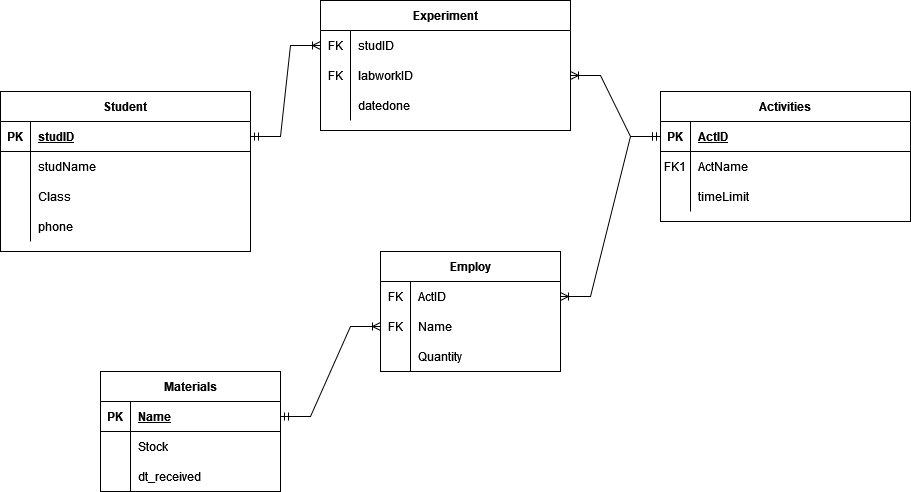

The diagram above was exported from draw.io. Its source (the exported page's mxGraphModel, read from the mxfile embedded in the PNG):
<mxGraphModel dx="1648" dy="1700" grid="1" gridSize="10" guides="1" tooltips="1" connect="1" arrows="1" fold="1" page="1" pageScale="1" pageWidth="850" pageHeight="1100" math="0" shadow="0" extFonts="Permanent Marker^https://fonts.googleapis.com/css?family=Permanent+Marker">
  <root>
    <mxCell id="0" />
    <mxCell id="1" parent="0" />
    <mxCell id="C-vyLk0tnHw3VtMMgP7b-2" value="Experiment" style="shape=table;startSize=30;container=1;collapsible=1;childLayout=tableLayout;fixedRows=1;rowLines=0;fontStyle=1;align=center;resizeLast=1;" parent="1" vertex="1">
      <mxGeometry x="320" y="120" width="250" height="130" as="geometry" />
    </mxCell>
    <mxCell id="LB0YxUowTL9LQuqLjmZO-39" value="" style="shape=tableRow;horizontal=0;startSize=0;swimlaneHead=0;swimlaneBody=0;fillColor=none;collapsible=0;dropTarget=0;points=[[0,0.5],[1,0.5]];portConstraint=eastwest;top=0;left=0;right=0;bottom=0;" vertex="1" parent="C-vyLk0tnHw3VtMMgP7b-2">
      <mxGeometry y="30" width="250" height="30" as="geometry" />
    </mxCell>
    <mxCell id="LB0YxUowTL9LQuqLjmZO-40" value="FK" style="shape=partialRectangle;connectable=0;fillColor=none;top=0;left=0;bottom=0;right=0;fontStyle=0;overflow=hidden;whiteSpace=wrap;html=1;" vertex="1" parent="LB0YxUowTL9LQuqLjmZO-39">
      <mxGeometry width="30" height="30" as="geometry">
        <mxRectangle width="30" height="30" as="alternateBounds" />
      </mxGeometry>
    </mxCell>
    <mxCell id="LB0YxUowTL9LQuqLjmZO-41" value="studID" style="shape=partialRectangle;connectable=0;fillColor=none;top=0;left=0;bottom=0;right=0;align=left;spacingLeft=6;fontStyle=0;overflow=hidden;whiteSpace=wrap;html=1;" vertex="1" parent="LB0YxUowTL9LQuqLjmZO-39">
      <mxGeometry x="30" width="220" height="30" as="geometry">
        <mxRectangle width="220" height="30" as="alternateBounds" />
      </mxGeometry>
    </mxCell>
    <mxCell id="C-vyLk0tnHw3VtMMgP7b-6" value="" style="shape=partialRectangle;collapsible=0;dropTarget=0;pointerEvents=0;fillColor=none;points=[[0,0.5],[1,0.5]];portConstraint=eastwest;top=0;left=0;right=0;bottom=0;" parent="C-vyLk0tnHw3VtMMgP7b-2" vertex="1">
      <mxGeometry y="60" width="250" height="30" as="geometry" />
    </mxCell>
    <mxCell id="C-vyLk0tnHw3VtMMgP7b-7" value="FK" style="shape=partialRectangle;overflow=hidden;connectable=0;fillColor=none;top=0;left=0;bottom=0;right=0;" parent="C-vyLk0tnHw3VtMMgP7b-6" vertex="1">
      <mxGeometry width="30" height="30" as="geometry">
        <mxRectangle width="30" height="30" as="alternateBounds" />
      </mxGeometry>
    </mxCell>
    <mxCell id="C-vyLk0tnHw3VtMMgP7b-8" value="labworkID" style="shape=partialRectangle;overflow=hidden;connectable=0;fillColor=none;top=0;left=0;bottom=0;right=0;align=left;spacingLeft=6;" parent="C-vyLk0tnHw3VtMMgP7b-6" vertex="1">
      <mxGeometry x="30" width="220" height="30" as="geometry">
        <mxRectangle width="220" height="30" as="alternateBounds" />
      </mxGeometry>
    </mxCell>
    <mxCell id="C-vyLk0tnHw3VtMMgP7b-9" value="" style="shape=partialRectangle;collapsible=0;dropTarget=0;pointerEvents=0;fillColor=none;points=[[0,0.5],[1,0.5]];portConstraint=eastwest;top=0;left=0;right=0;bottom=0;" parent="C-vyLk0tnHw3VtMMgP7b-2" vertex="1">
      <mxGeometry y="90" width="250" height="30" as="geometry" />
    </mxCell>
    <mxCell id="C-vyLk0tnHw3VtMMgP7b-10" value="" style="shape=partialRectangle;overflow=hidden;connectable=0;fillColor=none;top=0;left=0;bottom=0;right=0;" parent="C-vyLk0tnHw3VtMMgP7b-9" vertex="1">
      <mxGeometry width="30" height="30" as="geometry">
        <mxRectangle width="30" height="30" as="alternateBounds" />
      </mxGeometry>
    </mxCell>
    <mxCell id="C-vyLk0tnHw3VtMMgP7b-11" value="datedone" style="shape=partialRectangle;overflow=hidden;connectable=0;fillColor=none;top=0;left=0;bottom=0;right=0;align=left;spacingLeft=6;" parent="C-vyLk0tnHw3VtMMgP7b-9" vertex="1">
      <mxGeometry x="30" width="220" height="30" as="geometry">
        <mxRectangle width="220" height="30" as="alternateBounds" />
      </mxGeometry>
    </mxCell>
    <mxCell id="C-vyLk0tnHw3VtMMgP7b-13" value="Activities" style="shape=table;startSize=30;container=1;collapsible=1;childLayout=tableLayout;fixedRows=1;rowLines=0;fontStyle=1;align=center;resizeLast=1;" parent="1" vertex="1">
      <mxGeometry x="660" y="211" width="250" height="130" as="geometry" />
    </mxCell>
    <mxCell id="C-vyLk0tnHw3VtMMgP7b-14" value="" style="shape=partialRectangle;collapsible=0;dropTarget=0;pointerEvents=0;fillColor=none;points=[[0,0.5],[1,0.5]];portConstraint=eastwest;top=0;left=0;right=0;bottom=1;" parent="C-vyLk0tnHw3VtMMgP7b-13" vertex="1">
      <mxGeometry y="30" width="250" height="30" as="geometry" />
    </mxCell>
    <mxCell id="C-vyLk0tnHw3VtMMgP7b-15" value="PK" style="shape=partialRectangle;overflow=hidden;connectable=0;fillColor=none;top=0;left=0;bottom=0;right=0;fontStyle=1;" parent="C-vyLk0tnHw3VtMMgP7b-14" vertex="1">
      <mxGeometry width="30" height="30" as="geometry">
        <mxRectangle width="30" height="30" as="alternateBounds" />
      </mxGeometry>
    </mxCell>
    <mxCell id="C-vyLk0tnHw3VtMMgP7b-16" value="ActID" style="shape=partialRectangle;overflow=hidden;connectable=0;fillColor=none;top=0;left=0;bottom=0;right=0;align=left;spacingLeft=6;fontStyle=5;" parent="C-vyLk0tnHw3VtMMgP7b-14" vertex="1">
      <mxGeometry x="30" width="220" height="30" as="geometry">
        <mxRectangle width="220" height="30" as="alternateBounds" />
      </mxGeometry>
    </mxCell>
    <mxCell id="C-vyLk0tnHw3VtMMgP7b-17" value="" style="shape=partialRectangle;collapsible=0;dropTarget=0;pointerEvents=0;fillColor=none;points=[[0,0.5],[1,0.5]];portConstraint=eastwest;top=0;left=0;right=0;bottom=0;" parent="C-vyLk0tnHw3VtMMgP7b-13" vertex="1">
      <mxGeometry y="60" width="250" height="30" as="geometry" />
    </mxCell>
    <mxCell id="C-vyLk0tnHw3VtMMgP7b-18" value="FK1" style="shape=partialRectangle;overflow=hidden;connectable=0;fillColor=none;top=0;left=0;bottom=0;right=0;" parent="C-vyLk0tnHw3VtMMgP7b-17" vertex="1">
      <mxGeometry width="30" height="30" as="geometry">
        <mxRectangle width="30" height="30" as="alternateBounds" />
      </mxGeometry>
    </mxCell>
    <mxCell id="C-vyLk0tnHw3VtMMgP7b-19" value="ActName" style="shape=partialRectangle;overflow=hidden;connectable=0;fillColor=none;top=0;left=0;bottom=0;right=0;align=left;spacingLeft=6;" parent="C-vyLk0tnHw3VtMMgP7b-17" vertex="1">
      <mxGeometry x="30" width="220" height="30" as="geometry">
        <mxRectangle width="220" height="30" as="alternateBounds" />
      </mxGeometry>
    </mxCell>
    <mxCell id="C-vyLk0tnHw3VtMMgP7b-20" value="" style="shape=partialRectangle;collapsible=0;dropTarget=0;pointerEvents=0;fillColor=none;points=[[0,0.5],[1,0.5]];portConstraint=eastwest;top=0;left=0;right=0;bottom=0;" parent="C-vyLk0tnHw3VtMMgP7b-13" vertex="1">
      <mxGeometry y="90" width="250" height="30" as="geometry" />
    </mxCell>
    <mxCell id="C-vyLk0tnHw3VtMMgP7b-21" value="" style="shape=partialRectangle;overflow=hidden;connectable=0;fillColor=none;top=0;left=0;bottom=0;right=0;" parent="C-vyLk0tnHw3VtMMgP7b-20" vertex="1">
      <mxGeometry width="30" height="30" as="geometry">
        <mxRectangle width="30" height="30" as="alternateBounds" />
      </mxGeometry>
    </mxCell>
    <mxCell id="C-vyLk0tnHw3VtMMgP7b-22" value="timeLimit" style="shape=partialRectangle;overflow=hidden;connectable=0;fillColor=none;top=0;left=0;bottom=0;right=0;align=left;spacingLeft=6;" parent="C-vyLk0tnHw3VtMMgP7b-20" vertex="1">
      <mxGeometry x="30" width="220" height="30" as="geometry">
        <mxRectangle width="220" height="30" as="alternateBounds" />
      </mxGeometry>
    </mxCell>
    <mxCell id="C-vyLk0tnHw3VtMMgP7b-23" value="Student" style="shape=table;startSize=30;container=1;collapsible=1;childLayout=tableLayout;fixedRows=1;rowLines=0;fontStyle=1;align=center;resizeLast=1;" parent="1" vertex="1">
      <mxGeometry y="211" width="250" height="160" as="geometry" />
    </mxCell>
    <mxCell id="C-vyLk0tnHw3VtMMgP7b-24" value="" style="shape=partialRectangle;collapsible=0;dropTarget=0;pointerEvents=0;fillColor=none;points=[[0,0.5],[1,0.5]];portConstraint=eastwest;top=0;left=0;right=0;bottom=1;" parent="C-vyLk0tnHw3VtMMgP7b-23" vertex="1">
      <mxGeometry y="30" width="250" height="30" as="geometry" />
    </mxCell>
    <mxCell id="C-vyLk0tnHw3VtMMgP7b-25" value="PK" style="shape=partialRectangle;overflow=hidden;connectable=0;fillColor=none;top=0;left=0;bottom=0;right=0;fontStyle=1;" parent="C-vyLk0tnHw3VtMMgP7b-24" vertex="1">
      <mxGeometry width="30" height="30" as="geometry">
        <mxRectangle width="30" height="30" as="alternateBounds" />
      </mxGeometry>
    </mxCell>
    <mxCell id="C-vyLk0tnHw3VtMMgP7b-26" value="studID " style="shape=partialRectangle;overflow=hidden;connectable=0;fillColor=none;top=0;left=0;bottom=0;right=0;align=left;spacingLeft=6;fontStyle=5;" parent="C-vyLk0tnHw3VtMMgP7b-24" vertex="1">
      <mxGeometry x="30" width="220" height="30" as="geometry">
        <mxRectangle width="220" height="30" as="alternateBounds" />
      </mxGeometry>
    </mxCell>
    <mxCell id="C-vyLk0tnHw3VtMMgP7b-27" value="" style="shape=partialRectangle;collapsible=0;dropTarget=0;pointerEvents=0;fillColor=none;points=[[0,0.5],[1,0.5]];portConstraint=eastwest;top=0;left=0;right=0;bottom=0;" parent="C-vyLk0tnHw3VtMMgP7b-23" vertex="1">
      <mxGeometry y="60" width="250" height="30" as="geometry" />
    </mxCell>
    <mxCell id="C-vyLk0tnHw3VtMMgP7b-28" value="" style="shape=partialRectangle;overflow=hidden;connectable=0;fillColor=none;top=0;left=0;bottom=0;right=0;" parent="C-vyLk0tnHw3VtMMgP7b-27" vertex="1">
      <mxGeometry width="30" height="30" as="geometry">
        <mxRectangle width="30" height="30" as="alternateBounds" />
      </mxGeometry>
    </mxCell>
    <mxCell id="C-vyLk0tnHw3VtMMgP7b-29" value="studName" style="shape=partialRectangle;overflow=hidden;connectable=0;fillColor=none;top=0;left=0;bottom=0;right=0;align=left;spacingLeft=6;" parent="C-vyLk0tnHw3VtMMgP7b-27" vertex="1">
      <mxGeometry x="30" width="220" height="30" as="geometry">
        <mxRectangle width="220" height="30" as="alternateBounds" />
      </mxGeometry>
    </mxCell>
    <mxCell id="LB0YxUowTL9LQuqLjmZO-27" value="" style="shape=tableRow;horizontal=0;startSize=0;swimlaneHead=0;swimlaneBody=0;fillColor=none;collapsible=0;dropTarget=0;points=[[0,0.5],[1,0.5]];portConstraint=eastwest;top=0;left=0;right=0;bottom=0;" vertex="1" parent="C-vyLk0tnHw3VtMMgP7b-23">
      <mxGeometry y="90" width="250" height="30" as="geometry" />
    </mxCell>
    <mxCell id="LB0YxUowTL9LQuqLjmZO-28" value="" style="shape=partialRectangle;connectable=0;fillColor=none;top=0;left=0;bottom=0;right=0;editable=1;overflow=hidden;" vertex="1" parent="LB0YxUowTL9LQuqLjmZO-27">
      <mxGeometry width="30" height="30" as="geometry">
        <mxRectangle width="30" height="30" as="alternateBounds" />
      </mxGeometry>
    </mxCell>
    <mxCell id="LB0YxUowTL9LQuqLjmZO-29" value="Class" style="shape=partialRectangle;connectable=0;fillColor=none;top=0;left=0;bottom=0;right=0;align=left;spacingLeft=6;overflow=hidden;" vertex="1" parent="LB0YxUowTL9LQuqLjmZO-27">
      <mxGeometry x="30" width="220" height="30" as="geometry">
        <mxRectangle width="220" height="30" as="alternateBounds" />
      </mxGeometry>
    </mxCell>
    <mxCell id="LB0YxUowTL9LQuqLjmZO-30" value="" style="shape=tableRow;horizontal=0;startSize=0;swimlaneHead=0;swimlaneBody=0;fillColor=none;collapsible=0;dropTarget=0;points=[[0,0.5],[1,0.5]];portConstraint=eastwest;top=0;left=0;right=0;bottom=0;" vertex="1" parent="C-vyLk0tnHw3VtMMgP7b-23">
      <mxGeometry y="120" width="250" height="30" as="geometry" />
    </mxCell>
    <mxCell id="LB0YxUowTL9LQuqLjmZO-31" value="" style="shape=partialRectangle;connectable=0;fillColor=none;top=0;left=0;bottom=0;right=0;editable=1;overflow=hidden;" vertex="1" parent="LB0YxUowTL9LQuqLjmZO-30">
      <mxGeometry width="30" height="30" as="geometry">
        <mxRectangle width="30" height="30" as="alternateBounds" />
      </mxGeometry>
    </mxCell>
    <mxCell id="LB0YxUowTL9LQuqLjmZO-32" value="phone" style="shape=partialRectangle;connectable=0;fillColor=none;top=0;left=0;bottom=0;right=0;align=left;spacingLeft=6;overflow=hidden;" vertex="1" parent="LB0YxUowTL9LQuqLjmZO-30">
      <mxGeometry x="30" width="220" height="30" as="geometry">
        <mxRectangle width="220" height="30" as="alternateBounds" />
      </mxGeometry>
    </mxCell>
    <mxCell id="LB0YxUowTL9LQuqLjmZO-1" value="Employ" style="shape=table;startSize=30;container=1;collapsible=1;childLayout=tableLayout;fixedRows=1;rowLines=0;fontStyle=1;align=center;resizeLast=1;html=1;" vertex="1" parent="1">
      <mxGeometry x="380" y="371" width="180" height="120" as="geometry" />
    </mxCell>
    <mxCell id="LB0YxUowTL9LQuqLjmZO-33" value="" style="shape=tableRow;horizontal=0;startSize=0;swimlaneHead=0;swimlaneBody=0;fillColor=none;collapsible=0;dropTarget=0;points=[[0,0.5],[1,0.5]];portConstraint=eastwest;top=0;left=0;right=0;bottom=0;" vertex="1" parent="LB0YxUowTL9LQuqLjmZO-1">
      <mxGeometry y="30" width="180" height="30" as="geometry" />
    </mxCell>
    <mxCell id="LB0YxUowTL9LQuqLjmZO-34" value="FK" style="shape=partialRectangle;connectable=0;fillColor=none;top=0;left=0;bottom=0;right=0;fontStyle=0;overflow=hidden;whiteSpace=wrap;html=1;" vertex="1" parent="LB0YxUowTL9LQuqLjmZO-33">
      <mxGeometry width="30" height="30" as="geometry">
        <mxRectangle width="30" height="30" as="alternateBounds" />
      </mxGeometry>
    </mxCell>
    <mxCell id="LB0YxUowTL9LQuqLjmZO-35" value="ActID" style="shape=partialRectangle;connectable=0;fillColor=none;top=0;left=0;bottom=0;right=0;align=left;spacingLeft=6;fontStyle=0;overflow=hidden;whiteSpace=wrap;html=1;" vertex="1" parent="LB0YxUowTL9LQuqLjmZO-33">
      <mxGeometry x="30" width="150" height="30" as="geometry">
        <mxRectangle width="150" height="30" as="alternateBounds" />
      </mxGeometry>
    </mxCell>
    <mxCell id="LB0YxUowTL9LQuqLjmZO-36" value="" style="shape=tableRow;horizontal=0;startSize=0;swimlaneHead=0;swimlaneBody=0;fillColor=none;collapsible=0;dropTarget=0;points=[[0,0.5],[1,0.5]];portConstraint=eastwest;top=0;left=0;right=0;bottom=0;" vertex="1" parent="LB0YxUowTL9LQuqLjmZO-1">
      <mxGeometry y="60" width="180" height="30" as="geometry" />
    </mxCell>
    <mxCell id="LB0YxUowTL9LQuqLjmZO-37" value="FK" style="shape=partialRectangle;connectable=0;fillColor=none;top=0;left=0;bottom=0;right=0;fontStyle=0;overflow=hidden;whiteSpace=wrap;html=1;" vertex="1" parent="LB0YxUowTL9LQuqLjmZO-36">
      <mxGeometry width="30" height="30" as="geometry">
        <mxRectangle width="30" height="30" as="alternateBounds" />
      </mxGeometry>
    </mxCell>
    <mxCell id="LB0YxUowTL9LQuqLjmZO-38" value="Name" style="shape=partialRectangle;connectable=0;fillColor=none;top=0;left=0;bottom=0;right=0;align=left;spacingLeft=6;fontStyle=0;overflow=hidden;whiteSpace=wrap;html=1;" vertex="1" parent="LB0YxUowTL9LQuqLjmZO-36">
      <mxGeometry x="30" width="150" height="30" as="geometry">
        <mxRectangle width="150" height="30" as="alternateBounds" />
      </mxGeometry>
    </mxCell>
    <mxCell id="LB0YxUowTL9LQuqLjmZO-5" value="" style="shape=tableRow;horizontal=0;startSize=0;swimlaneHead=0;swimlaneBody=0;fillColor=none;collapsible=0;dropTarget=0;points=[[0,0.5],[1,0.5]];portConstraint=eastwest;top=0;left=0;right=0;bottom=0;" vertex="1" parent="LB0YxUowTL9LQuqLjmZO-1">
      <mxGeometry y="90" width="180" height="30" as="geometry" />
    </mxCell>
    <mxCell id="LB0YxUowTL9LQuqLjmZO-6" value="" style="shape=partialRectangle;connectable=0;fillColor=none;top=0;left=0;bottom=0;right=0;editable=1;overflow=hidden;whiteSpace=wrap;html=1;" vertex="1" parent="LB0YxUowTL9LQuqLjmZO-5">
      <mxGeometry width="30" height="30" as="geometry">
        <mxRectangle width="30" height="30" as="alternateBounds" />
      </mxGeometry>
    </mxCell>
    <mxCell id="LB0YxUowTL9LQuqLjmZO-7" value="Quantity" style="shape=partialRectangle;connectable=0;fillColor=none;top=0;left=0;bottom=0;right=0;align=left;spacingLeft=6;overflow=hidden;whiteSpace=wrap;html=1;" vertex="1" parent="LB0YxUowTL9LQuqLjmZO-5">
      <mxGeometry x="30" width="150" height="30" as="geometry">
        <mxRectangle width="150" height="30" as="alternateBounds" />
      </mxGeometry>
    </mxCell>
    <mxCell id="LB0YxUowTL9LQuqLjmZO-14" value="Materials" style="shape=table;startSize=30;container=1;collapsible=1;childLayout=tableLayout;fixedRows=1;rowLines=0;fontStyle=1;align=center;resizeLast=1;html=1;" vertex="1" parent="1">
      <mxGeometry x="100" y="491" width="180" height="120" as="geometry" />
    </mxCell>
    <mxCell id="LB0YxUowTL9LQuqLjmZO-15" value="" style="shape=tableRow;horizontal=0;startSize=0;swimlaneHead=0;swimlaneBody=0;fillColor=none;collapsible=0;dropTarget=0;points=[[0,0.5],[1,0.5]];portConstraint=eastwest;top=0;left=0;right=0;bottom=1;" vertex="1" parent="LB0YxUowTL9LQuqLjmZO-14">
      <mxGeometry y="30" width="180" height="30" as="geometry" />
    </mxCell>
    <mxCell id="LB0YxUowTL9LQuqLjmZO-16" value="PK" style="shape=partialRectangle;connectable=0;fillColor=none;top=0;left=0;bottom=0;right=0;fontStyle=1;overflow=hidden;whiteSpace=wrap;html=1;" vertex="1" parent="LB0YxUowTL9LQuqLjmZO-15">
      <mxGeometry width="30" height="30" as="geometry">
        <mxRectangle width="30" height="30" as="alternateBounds" />
      </mxGeometry>
    </mxCell>
    <mxCell id="LB0YxUowTL9LQuqLjmZO-17" value="Name" style="shape=partialRectangle;connectable=0;fillColor=none;top=0;left=0;bottom=0;right=0;align=left;spacingLeft=6;fontStyle=5;overflow=hidden;whiteSpace=wrap;html=1;" vertex="1" parent="LB0YxUowTL9LQuqLjmZO-15">
      <mxGeometry x="30" width="150" height="30" as="geometry">
        <mxRectangle width="150" height="30" as="alternateBounds" />
      </mxGeometry>
    </mxCell>
    <mxCell id="LB0YxUowTL9LQuqLjmZO-18" value="" style="shape=tableRow;horizontal=0;startSize=0;swimlaneHead=0;swimlaneBody=0;fillColor=none;collapsible=0;dropTarget=0;points=[[0,0.5],[1,0.5]];portConstraint=eastwest;top=0;left=0;right=0;bottom=0;" vertex="1" parent="LB0YxUowTL9LQuqLjmZO-14">
      <mxGeometry y="60" width="180" height="30" as="geometry" />
    </mxCell>
    <mxCell id="LB0YxUowTL9LQuqLjmZO-19" value="" style="shape=partialRectangle;connectable=0;fillColor=none;top=0;left=0;bottom=0;right=0;editable=1;overflow=hidden;whiteSpace=wrap;html=1;" vertex="1" parent="LB0YxUowTL9LQuqLjmZO-18">
      <mxGeometry width="30" height="30" as="geometry">
        <mxRectangle width="30" height="30" as="alternateBounds" />
      </mxGeometry>
    </mxCell>
    <mxCell id="LB0YxUowTL9LQuqLjmZO-20" value="Stock" style="shape=partialRectangle;connectable=0;fillColor=none;top=0;left=0;bottom=0;right=0;align=left;spacingLeft=6;overflow=hidden;whiteSpace=wrap;html=1;" vertex="1" parent="LB0YxUowTL9LQuqLjmZO-18">
      <mxGeometry x="30" width="150" height="30" as="geometry">
        <mxRectangle width="150" height="30" as="alternateBounds" />
      </mxGeometry>
    </mxCell>
    <mxCell id="LB0YxUowTL9LQuqLjmZO-21" value="" style="shape=tableRow;horizontal=0;startSize=0;swimlaneHead=0;swimlaneBody=0;fillColor=none;collapsible=0;dropTarget=0;points=[[0,0.5],[1,0.5]];portConstraint=eastwest;top=0;left=0;right=0;bottom=0;" vertex="1" parent="LB0YxUowTL9LQuqLjmZO-14">
      <mxGeometry y="90" width="180" height="30" as="geometry" />
    </mxCell>
    <mxCell id="LB0YxUowTL9LQuqLjmZO-22" value="" style="shape=partialRectangle;connectable=0;fillColor=none;top=0;left=0;bottom=0;right=0;editable=1;overflow=hidden;whiteSpace=wrap;html=1;" vertex="1" parent="LB0YxUowTL9LQuqLjmZO-21">
      <mxGeometry width="30" height="30" as="geometry">
        <mxRectangle width="30" height="30" as="alternateBounds" />
      </mxGeometry>
    </mxCell>
    <mxCell id="LB0YxUowTL9LQuqLjmZO-23" value="dt_received" style="shape=partialRectangle;connectable=0;fillColor=none;top=0;left=0;bottom=0;right=0;align=left;spacingLeft=6;overflow=hidden;whiteSpace=wrap;html=1;" vertex="1" parent="LB0YxUowTL9LQuqLjmZO-21">
      <mxGeometry x="30" width="150" height="30" as="geometry">
        <mxRectangle width="150" height="30" as="alternateBounds" />
      </mxGeometry>
    </mxCell>
    <mxCell id="LB0YxUowTL9LQuqLjmZO-42" value="" style="edgeStyle=entityRelationEdgeStyle;fontSize=12;html=1;endArrow=ERoneToMany;startArrow=ERmandOne;rounded=0;entryX=0;entryY=0.5;entryDx=0;entryDy=0;exitX=1;exitY=0.5;exitDx=0;exitDy=0;" edge="1" parent="1" source="C-vyLk0tnHw3VtMMgP7b-24" target="LB0YxUowTL9LQuqLjmZO-39">
      <mxGeometry width="100" height="100" relative="1" as="geometry">
        <mxPoint x="270" y="260" as="sourcePoint" />
        <mxPoint x="370" y="360" as="targetPoint" />
      </mxGeometry>
    </mxCell>
    <mxCell id="LB0YxUowTL9LQuqLjmZO-43" value="" style="edgeStyle=entityRelationEdgeStyle;fontSize=12;html=1;endArrow=ERoneToMany;startArrow=ERmandOne;rounded=0;exitX=0;exitY=0.5;exitDx=0;exitDy=0;entryX=1;entryY=0.5;entryDx=0;entryDy=0;" edge="1" parent="1" source="C-vyLk0tnHw3VtMMgP7b-14" target="C-vyLk0tnHw3VtMMgP7b-6">
      <mxGeometry width="100" height="100" relative="1" as="geometry">
        <mxPoint x="380" y="330" as="sourcePoint" />
        <mxPoint x="480" y="230" as="targetPoint" />
      </mxGeometry>
    </mxCell>
    <mxCell id="LB0YxUowTL9LQuqLjmZO-45" value="" style="edgeStyle=entityRelationEdgeStyle;fontSize=12;html=1;endArrow=ERoneToMany;startArrow=ERmandOne;rounded=0;exitX=0;exitY=0.5;exitDx=0;exitDy=0;entryX=1;entryY=0.5;entryDx=0;entryDy=0;" edge="1" parent="1" source="C-vyLk0tnHw3VtMMgP7b-14" target="LB0YxUowTL9LQuqLjmZO-33">
      <mxGeometry width="100" height="100" relative="1" as="geometry">
        <mxPoint x="580" y="390" as="sourcePoint" />
        <mxPoint x="680" y="290" as="targetPoint" />
      </mxGeometry>
    </mxCell>
    <mxCell id="LB0YxUowTL9LQuqLjmZO-46" value="" style="edgeStyle=entityRelationEdgeStyle;fontSize=12;html=1;endArrow=ERoneToMany;startArrow=ERmandOne;rounded=0;exitX=1;exitY=0.5;exitDx=0;exitDy=0;entryX=0;entryY=0.5;entryDx=0;entryDy=0;" edge="1" parent="1" source="LB0YxUowTL9LQuqLjmZO-15" target="LB0YxUowTL9LQuqLjmZO-36">
      <mxGeometry width="100" height="100" relative="1" as="geometry">
        <mxPoint x="670" y="266" as="sourcePoint" />
        <mxPoint x="680" y="426" as="targetPoint" />
      </mxGeometry>
    </mxCell>
  </root>
</mxGraphModel>